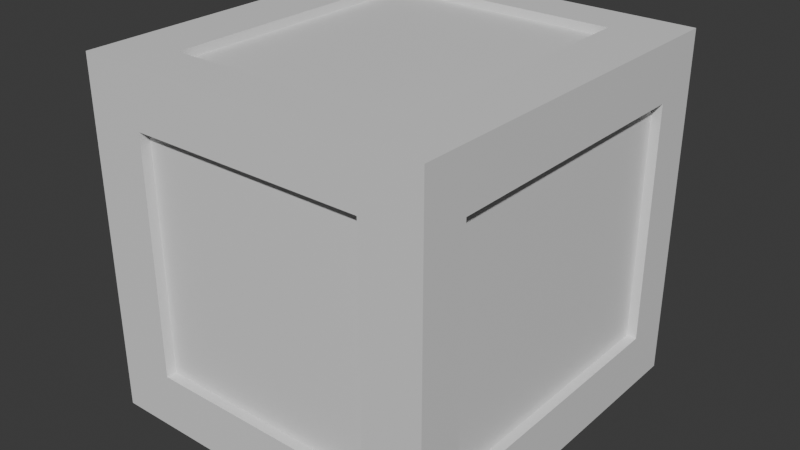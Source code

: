 # Source: Wood_box_small.blend  (saved by Blender 4.1.24; exported with 4.5.12 LTS)
import bpy
from mathutils import Matrix  # noqa: F401  (used for matrix-valued properties, if any)

bpy.ops.wm.read_factory_settings(use_empty=True)
scene = bpy.context.scene
scene.name = 'Scene'

# ---- collections
col_collection = bpy.data.collections.new('Collection'); scene.collection.children.link(col_collection)

# ---- materials (node trees are filled in below, after node groups)
mat_box = bpy.data.materials.new('Box')
mat_box.use_transparent_shadow = False
mat_outline = bpy.data.materials.new('Outline')
mat_outline.use_transparent_shadow = False

# ---- material node trees
mat_box.use_nodes = True; mat_box.node_tree.nodes.clear()
_N = mat_box.node_tree.nodes; _L = mat_box.node_tree.links
n0 = _N.new('ShaderNodeBsdfPrincipled'); n0.name = 'Principled BSDF'; n0.location = (10, 300)
n1 = _N.new('ShaderNodeOutputMaterial'); n1.name = 'Material Output'; n1.location = (300, 300)
_L.new(n0.outputs[0], n1.inputs[0])
n1.is_active_output = True
mat_outline.use_nodes = True; mat_outline.node_tree.nodes.clear()
_N = mat_outline.node_tree.nodes; _L = mat_outline.node_tree.links
n0 = _N.new('ShaderNodeBsdfPrincipled'); n0.name = 'Principled BSDF'; n0.location = (10, 300)
n1 = _N.new('ShaderNodeOutputMaterial'); n1.name = 'Material Output'; n1.location = (300, 300)
_L.new(n0.outputs[0], n1.inputs[0])
n1.is_active_output = True

# ---- world
world_world = bpy.data.worlds.new('World'); scene.world = world_world
world_world.use_nodes = True; world_world.node_tree.nodes.clear()
_N = world_world.node_tree.nodes; _L = world_world.node_tree.links
n0 = _N.new('ShaderNodeOutputWorld'); n0.name = 'World Output'; n0.location = (300, 300)
n1 = _N.new('ShaderNodeBackground'); n1.name = 'Background'; n1.location = (10, 300)
n1.inputs[0].default_value = (0.05088, 0.05088, 0.05088, 1.0)
_L.new(n1.outputs[0], n0.inputs[0])
n0.is_active_output = True
world_world.color = (0.05088, 0.05088, 0.05088)
world_world.use_sun_shadow = False
world_world.sun_shadow_jitter_overblur = 0.0

# ---- meshes
me_cube_001 = bpy.data.meshes.new('Cube.001')
me_cube_001.from_pydata([(-0.7106, -0.7564, -0.7106), (-0.7106, -0.7564, 0.7106), (-0.7106, 0.7564, -0.7106), (-0.7106, 0.7564, 0.7106), (0.7106, -0.7564, -0.7106), (0.7106, -0.7564, 0.7106), (0.7106, 0.7564, -0.7106), (0.7106, 0.7564, 0.7106)], [], [(0, 1, 3, 2), (2, 3, 7, 6), (6, 7, 5, 4), (4, 5, 1, 0), (2, 6, 4, 0), (7, 3, 1, 5)])
_uv = me_cube_001.uv_layers.new(name='UVMap')
_uv.uv.foreach_set('vector', [0.7026, 0.2303, 0.4781, 0.2303, 0.4781, 0.005851, 0.7026, 0.005851, 0.2303, 0.2303, 0.005851, 0.2303, 0.005851, 0.005851, 0.2303, 0.005851, 0.2303, 0.4664, 0.005851, 0.4664, 0.005851, 0.242, 0.2303, 0.242, 0.4664, 0.4664, 0.242, 0.4664, 0.242, 0.242, 0.4664, 0.242, 0.005851, 0.4781, 0.2303, 0.4781, 0.2303, 0.7026, 0.005851, 0.7026, 0.4664, 0.005851, 0.4664, 0.2303, 0.242, 0.2303, 0.242, 0.005851])
me_cube_001.materials.append(mat_box)
me_cube_001.update()
me_cube = bpy.data.meshes.new('Cube')
me_cube.from_pydata([(-0.1252, 0.1189, -0.5588), (-0.1252, 0.1189, 0.638), (0.6268, 0.1189, -0.7614), (0.6268, -0.1189, -0.7614), (0.6268, -0.1189, 0.8374), (0.6268, 0.1189, 0.8374), (-0.1252, 0.1189, 0.8374), (0.6268, -0.1189, 0.638), (0.6268, 0.1189, 0.638), (-0.1252, 0.1189, -0.7614), (0.6268, 0.1189, -0.5588), (0.1252, 0.1189, -0.7614), (0.1252, -0.1189, -0.5588), (0.1252, 0.1189, -0.5588), (0.1252, 0.1189, 0.638), (0.1252, 0.1189, 0.8374), (0.1252, -0.1189, -0.7614), (0.6268, -0.1189, -0.5588), (-0.1252, -0.1189, 0.638), (-0.1252, -0.1189, 0.8374), (-0.1252, -0.1189, -0.7614), (-0.1252, -0.1189, -0.5588), (0.1252, -0.1189, 0.8374), (0.1252, -0.1189, 0.638), (-0.1252, -0.6276, 0.638), (-0.1252, -0.6276, 0.8374), (-0.1252, -0.6276, -0.7614), (-0.1252, -0.6276, -0.5588), (0.1252, -0.6276, 0.8374), (0.1252, -0.6276, 0.638), (0.1252, -0.6276, -0.5588), (0.1252, -0.6276, -0.7614), (1.379, 0.1189, -0.5588), (1.379, 0.1189, 0.638), (1.379, 0.1189, 0.8374), (1.379, 0.1189, -0.7614), (1.128, 0.1189, -0.7614), (1.128, -0.1189, -0.5588), (1.128, 0.1189, -0.5588), (1.128, 0.1189, 0.638), (1.128, 0.1189, 0.8374), (1.128, -0.1189, -0.7614), (1.379, -0.1189, 0.638), (1.379, -0.1189, 0.8374), (1.379, -0.1189, -0.7614), (1.379, -0.1189, -0.5588), (1.128, -0.1189, 0.8374), (1.128, -0.1189, 0.638), (1.379, -0.6276, 0.638), (1.379, -0.6276, 0.8374), (1.379, -0.6276, -0.7614), (1.379, -0.6276, -0.5588), (1.128, -0.6276, 0.8374), (1.128, -0.6276, 0.638), (1.128, -0.6276, -0.5588), (1.128, -0.6276, -0.7614), (-0.1252, -1.374, -0.5588), (-0.1252, -1.374, 0.638), (0.6268, -1.374, -0.7614), (0.6268, -1.136, -0.7614), (0.6268, -1.136, 0.8374), (0.6268, -1.374, 0.8374), (-0.1252, -1.374, 0.8374), (0.6268, -1.136, 0.638), (0.6268, -1.374, 0.638), (-0.1252, -1.374, -0.7614), (0.6268, -1.374, -0.5588), (0.1252, -1.374, -0.7614), (0.1252, -1.136, -0.5588), (0.1252, -1.374, -0.5588), (0.1252, -1.374, 0.638), (0.1252, -1.374, 0.8374), (0.1252, -1.136, -0.7614), (0.6268, -1.136, -0.5588), (-0.1252, -1.136, 0.638), (-0.1252, -1.136, 0.8374), (-0.1252, -1.136, -0.7614), (-0.1252, -1.136, -0.5588), (0.1252, -1.136, 0.8374), (0.1252, -1.136, 0.638), (1.379, -1.374, -0.5588), (1.379, -1.374, 0.638), (1.379, -1.374, 0.8374), (1.379, -1.374, -0.7614), (1.128, -1.374, -0.7614), (1.128, -1.136, -0.5588), (1.128, -1.374, -0.5588), (1.128, -1.374, 0.638), (1.128, -1.374, 0.8374), (1.128, -1.136, -0.7614), (1.379, -1.136, 0.638), (1.379, -1.136, 0.8374), (1.379, -1.136, -0.7614), (1.379, -1.136, -0.5588), (1.128, -1.136, 0.8374), (1.128, -1.136, 0.638)], [], [(21, 18, 1, 0), (0, 1, 14, 13), (15, 22, 4, 5), (12, 23, 18, 21), (0, 13, 11, 9), (22, 23, 7, 4), (15, 6, 19, 22), (1, 18, 19, 6), (14, 1, 6, 15), (9, 11, 16, 20), (21, 0, 9, 20), (13, 12, 17, 10), (13, 14, 23, 12), (23, 14, 8, 7), (11, 13, 10, 2), (14, 15, 5, 8), (12, 16, 3, 17), (16, 11, 2, 3), (10, 17, 3, 2), (7, 8, 5, 4), (12, 21, 27, 30), (22, 19, 25, 28), (24, 29, 28, 25), (30, 27, 26, 31), (23, 22, 28, 29), (19, 18, 24, 25), (20, 16, 31, 26), (18, 23, 29, 24), (16, 12, 30, 31), (21, 20, 26, 27), (45, 32, 33, 42), (32, 38, 39, 33), (40, 5, 4, 46), (37, 45, 42, 47), (32, 35, 36, 38), (46, 4, 7, 47), (40, 46, 43, 34), (33, 34, 43, 42), (39, 40, 34, 33), (35, 44, 41, 36), (45, 44, 35, 32), (38, 10, 17, 37), (38, 37, 47, 39), (47, 7, 8, 39), (36, 2, 10, 38), (39, 8, 5, 40), (37, 17, 3, 41), (41, 3, 2, 36), (37, 54, 51, 45), (46, 52, 49, 43), (48, 49, 52, 53), (54, 55, 50, 51), (47, 53, 52, 46), (43, 49, 48, 42), (44, 50, 55, 41), (42, 48, 53, 47), (41, 55, 54, 37), (45, 51, 50, 44), (77, 56, 57, 74), (56, 69, 70, 57), (71, 61, 60, 78), (68, 77, 74, 79), (56, 65, 67, 69), (78, 60, 63, 79), (71, 78, 75, 62), (57, 62, 75, 74), (70, 71, 62, 57), (65, 76, 72, 67), (77, 76, 65, 56), (69, 66, 73, 68), (69, 68, 79, 70), (79, 63, 64, 70), (67, 58, 66, 69), (70, 64, 61, 71), (68, 73, 59, 72), (72, 59, 58, 67), (66, 58, 59, 73), (63, 60, 61, 64), (68, 30, 27, 77), (78, 28, 25, 75), (79, 29, 28, 78), (75, 25, 24, 74), (76, 26, 31, 72), (74, 24, 29, 79), (72, 31, 30, 68), (77, 27, 26, 76), (93, 90, 81, 80), (80, 81, 87, 86), (88, 94, 60, 61), (85, 95, 90, 93), (80, 86, 84, 83), (94, 95, 63, 60), (88, 82, 91, 94), (81, 90, 91, 82), (87, 81, 82, 88), (83, 84, 89, 92), (93, 80, 83, 92), (86, 85, 73, 66), (86, 87, 95, 85), (95, 87, 64, 63), (84, 86, 66, 58), (87, 88, 61, 64), (85, 89, 59, 73), (89, 84, 58, 59), (85, 93, 51, 54), (94, 91, 49, 52), (95, 94, 52, 53), (91, 90, 48, 49), (92, 89, 55, 50), (90, 95, 53, 48), (89, 85, 54, 55), (93, 92, 50, 51)])
_uv = me_cube.uv_layers.new(name='UVMap')
_uv.uv.foreach_set('vector', [0.6843, 0.242, 0.6843, 0.449, 0.6432, 0.449, 0.6432, 0.242, 0.6315, 0.4607, 0.6315, 0.6678, 0.5882, 0.6678, 0.5882, 0.4607, 0.8606, 0.005851, 0.9018, 0.005851, 0.9018, 0.09264, 0.8606, 0.09264, 0.2853, 0.4781, 0.2853, 0.6852, 0.242, 0.6852, 0.242, 0.4781, 0.1115, 0.9558, 0.1115, 0.9125, 0.1466, 0.9125, 0.1466, 0.9558, 0.9423, 0.9633, 0.9078, 0.9633, 0.9078, 0.8765, 0.9423, 0.8765, 0.005851, 0.9558, 0.005851, 0.9125, 0.047, 0.9125, 0.047, 0.9558, 0.3755, 0.9501, 0.3755, 0.9912, 0.341, 0.9912, 0.341, 0.9501, 0.9826, 0.352, 0.9826, 0.3953, 0.9481, 0.3953, 0.9481, 0.352, 0.3477, 0.9384, 0.3477, 0.8951, 0.3888, 0.8951, 0.3888, 0.9384, 0.9853, 0.6258, 0.9853, 0.6669, 0.9502, 0.6669, 0.9502, 0.6258, 0.8506, 0.4607, 0.8918, 0.4607, 0.8918, 0.5475, 0.8506, 0.5475, 0.6843, 0.4607, 0.6843, 0.6678, 0.6432, 0.6678, 0.6432, 0.4607, 0.005851, 0.814, 0.047, 0.814, 0.047, 0.9007, 0.005851, 0.9007, 0.9364, 0.3288, 0.9013, 0.3288, 0.9013, 0.242, 0.9364, 0.242, 0.8956, 0.9645, 0.8611, 0.9645, 0.8611, 0.8777, 0.8956, 0.8777, 0.9078, 0.6795, 0.9429, 0.6795, 0.9429, 0.7663, 0.9078, 0.7663, 0.8494, 0.866, 0.8082, 0.866, 0.8082, 0.7792, 0.8494, 0.7792, 0.9896, 0.6795, 0.9896, 0.7206, 0.9546, 0.7206, 0.9546, 0.6795, 0.3872, 0.9912, 0.3872, 0.9501, 0.4217, 0.9501, 0.4217, 0.9912, 0.6432, 0.6795, 0.6865, 0.6795, 0.6865, 0.7675, 0.6432, 0.7675, 0.5882, 0.6795, 0.6315, 0.6795, 0.6315, 0.7675, 0.5882, 0.7675, 0.954, 0.9198, 0.954, 0.8765, 0.9885, 0.8765, 0.9885, 0.9198, 0.9481, 0.2853, 0.9481, 0.242, 0.9831, 0.242, 0.9831, 0.2853, 0.6167, 0.7792, 0.6512, 0.7792, 0.6512, 0.8672, 0.6167, 0.8672, 0.8139, 0.1055, 0.8484, 0.1055, 0.8484, 0.1935, 0.8139, 0.1935, 0.7489, 0.5604, 0.7922, 0.5604, 0.7922, 0.6484, 0.7489, 0.6484, 0.7532, 0.6795, 0.7965, 0.6795, 0.7965, 0.7675, 0.7532, 0.7675, 0.8017, 0.3417, 0.8368, 0.3417, 0.8368, 0.4297, 0.8017, 0.4297, 0.8389, 0.6484, 0.8039, 0.6484, 0.8039, 0.5604, 0.8389, 0.5604, 0.352, 0.4781, 0.3932, 0.4781, 0.3932, 0.6852, 0.352, 0.6852, 0.5882, 0.242, 0.6315, 0.242, 0.6315, 0.449, 0.5882, 0.449, 0.3382, 0.7966, 0.3382, 0.8834, 0.297, 0.8834, 0.297, 0.7966, 0.4781, 0.4607, 0.5214, 0.4607, 0.5214, 0.6678, 0.4781, 0.6678, 0.1709, 0.9125, 0.2059, 0.9125, 0.2059, 0.9558, 0.1709, 0.9558, 0.6512, 0.8789, 0.6512, 0.9657, 0.6167, 0.9657, 0.6167, 0.8789, 0.336, 0.9384, 0.2948, 0.9384, 0.2948, 0.8951, 0.336, 0.8951, 0.9941, 0.047, 0.9597, 0.047, 0.9597, 0.005851, 0.9941, 0.005851, 0.9847, 0.5041, 0.9502, 0.5041, 0.9502, 0.4607, 0.9847, 0.4607, 0.242, 0.8951, 0.2831, 0.8951, 0.2831, 0.9384, 0.242, 0.9384, 0.9896, 0.7735, 0.9546, 0.7735, 0.9546, 0.7323, 0.9896, 0.7323, 0.9012, 0.1055, 0.9012, 0.1923, 0.8601, 0.1923, 0.8601, 0.1055, 0.4049, 0.4781, 0.446, 0.4781, 0.446, 0.6852, 0.4049, 0.6852, 0.4482, 0.7966, 0.4482, 0.8834, 0.407, 0.8834, 0.407, 0.7966, 0.9385, 0.4607, 0.9385, 0.5475, 0.9035, 0.5475, 0.9035, 0.4607, 0.5588, 0.8789, 0.5588, 0.9657, 0.5243, 0.9657, 0.5243, 0.8789, 0.9385, 0.5592, 0.9385, 0.646, 0.9035, 0.646, 0.9035, 0.5592, 0.1115, 0.9007, 0.1115, 0.814, 0.1527, 0.814, 0.1527, 0.9007, 0.2853, 0.6969, 0.2853, 0.7849, 0.242, 0.7849, 0.242, 0.6969, 0.04916, 0.7143, 0.04916, 0.8023, 0.005851, 0.8023, 0.005851, 0.7143, 0.954, 0.9315, 0.9885, 0.9315, 0.9885, 0.9748, 0.954, 0.9748, 0.9831, 0.3403, 0.9481, 0.3403, 0.9481, 0.297, 0.9831, 0.297, 0.7436, 0.7792, 0.7436, 0.8672, 0.7091, 0.8672, 0.7091, 0.7792, 0.6974, 0.7792, 0.6974, 0.8672, 0.6629, 0.8672, 0.6629, 0.7792, 0.297, 0.7849, 0.297, 0.6969, 0.3403, 0.6969, 0.3403, 0.7849, 0.352, 0.7849, 0.352, 0.6969, 0.3953, 0.6969, 0.3953, 0.7849, 0.8489, 0.005851, 0.8489, 0.09385, 0.8139, 0.09385, 0.8139, 0.005851, 0.8433, 0.6795, 0.8433, 0.7675, 0.8082, 0.7675, 0.8082, 0.6795, 0.696, 0.242, 0.7372, 0.242, 0.7372, 0.449, 0.696, 0.449, 0.297, 0.4781, 0.3403, 0.4781, 0.3403, 0.6852, 0.297, 0.6852, 0.8896, 0.242, 0.8896, 0.3288, 0.8485, 0.3288, 0.8485, 0.242, 0.5331, 0.242, 0.5765, 0.242, 0.5765, 0.449, 0.5331, 0.449, 0.7158, 0.9339, 0.7508, 0.9339, 0.7508, 0.9772, 0.7158, 0.9772, 0.8427, 0.8777, 0.8427, 0.9645, 0.8082, 0.9645, 0.8082, 0.8777, 0.0587, 0.9125, 0.09985, 0.9125, 0.09985, 0.9558, 0.0587, 0.9558, 0.9941, 0.1467, 0.9597, 0.1467, 0.9597, 0.1055, 0.9941, 0.1055, 0.9847, 0.6141, 0.9502, 0.6141, 0.9502, 0.5708, 0.9847, 0.5708, 0.4439, 0.9384, 0.4027, 0.9384, 0.4027, 0.8951, 0.4439, 0.8951, 0.242, 0.9501, 0.277, 0.9501, 0.277, 0.9912, 0.242, 0.9912, 0.8896, 0.3405, 0.8896, 0.4273, 0.8485, 0.4273, 0.8485, 0.3405, 0.696, 0.4607, 0.7372, 0.4607, 0.7372, 0.6678, 0.696, 0.6678, 0.0587, 0.9007, 0.0587, 0.814, 0.09985, 0.814, 0.09985, 0.9007, 0.9129, 0.1923, 0.9129, 0.1055, 0.948, 0.1055, 0.948, 0.1923, 0.4781, 0.9657, 0.4781, 0.8789, 0.5126, 0.8789, 0.5126, 0.9657, 0.9078, 0.8648, 0.9078, 0.778, 0.9429, 0.778, 0.9429, 0.8648, 0.2831, 0.7966, 0.2831, 0.8834, 0.242, 0.8834, 0.242, 0.7966, 0.9481, 0.407, 0.9831, 0.407, 0.9831, 0.4482, 0.9481, 0.4482, 0.3293, 0.9912, 0.2948, 0.9912, 0.2948, 0.9501, 0.3293, 0.9501, 0.4781, 0.7675, 0.4781, 0.6795, 0.5214, 0.6795, 0.5214, 0.7675, 0.407, 0.7849, 0.407, 0.6969, 0.4503, 0.6969, 0.4503, 0.7849, 0.5243, 0.8672, 0.5243, 0.7792, 0.5588, 0.7792, 0.5588, 0.8672, 0.605, 0.7792, 0.605, 0.8672, 0.5705, 0.8672, 0.5705, 0.7792, 0.6982, 0.7675, 0.6982, 0.6795, 0.7415, 0.6795, 0.7415, 0.7675, 0.1159, 0.8023, 0.1159, 0.7143, 0.1592, 0.7143, 0.1592, 0.8023, 0.8039, 0.5487, 0.8039, 0.4607, 0.8389, 0.4607, 0.8389, 0.5487, 0.7671, 0.1935, 0.7671, 0.1055, 0.8022, 0.1055, 0.8022, 0.1935, 0.7554, 0.005851, 0.7554, 0.2129, 0.7143, 0.2129, 0.7143, 0.005851, 0.5765, 0.4607, 0.5765, 0.6678, 0.5331, 0.6678, 0.5331, 0.4607, 0.8918, 0.646, 0.8506, 0.646, 0.8506, 0.5592, 0.8918, 0.5592, 0.5214, 0.242, 0.5214, 0.449, 0.4781, 0.449, 0.4781, 0.242, 0.698, 0.9339, 0.698, 0.9772, 0.6629, 0.9772, 0.6629, 0.9339, 0.948, 0.09264, 0.9135, 0.09264, 0.9135, 0.005851, 0.948, 0.005851, 0.6629, 0.9222, 0.6629, 0.8789, 0.7041, 0.8789, 0.7041, 0.9222, 0.9597, 0.1995, 0.9597, 0.1584, 0.9941, 0.1584, 0.9941, 0.1995, 0.9502, 0.5591, 0.9502, 0.5158, 0.9847, 0.5158, 0.9847, 0.5591, 0.7569, 0.8789, 0.7569, 0.9222, 0.7158, 0.9222, 0.7158, 0.8789, 0.9896, 0.7852, 0.9896, 0.8263, 0.9546, 0.8263, 0.9546, 0.7852, 0.1709, 0.814, 0.212, 0.814, 0.212, 0.9007, 0.1709, 0.9007, 0.79, 0.242, 0.79, 0.449, 0.7489, 0.449, 0.7489, 0.242, 0.855, 0.6795, 0.8961, 0.6795, 0.8961, 0.7663, 0.855, 0.7663, 0.8611, 0.7792, 0.8961, 0.7792, 0.8961, 0.866, 0.8611, 0.866, 0.5705, 0.8789, 0.605, 0.8789, 0.605, 0.9657, 0.5705, 0.9657, 0.9013, 0.3405, 0.9364, 0.3405, 0.9364, 0.4273, 0.9013, 0.4273, 0.3499, 0.7966, 0.391, 0.7966, 0.391, 0.8834, 0.3499, 0.8834, 0.1042, 0.8023, 0.06087, 0.8023, 0.06087, 0.7143, 0.1042, 0.7143, 0.2142, 0.8023, 0.1709, 0.8023, 0.1709, 0.7143, 0.2142, 0.7143, 0.5126, 0.8672, 0.4781, 0.8672, 0.4781, 0.7792, 0.5126, 0.7792, 0.7898, 0.8672, 0.7553, 0.8672, 0.7553, 0.7792, 0.7898, 0.7792, 0.5765, 0.7675, 0.5331, 0.7675, 0.5331, 0.6795, 0.5765, 0.6795, 0.7922, 0.5487, 0.7489, 0.5487, 0.7489, 0.4607, 0.7922, 0.4607, 0.8022, 0.09385, 0.7671, 0.09385, 0.7671, 0.005851, 0.8022, 0.005851, 0.8368, 0.33, 0.8017, 0.33, 0.8017, 0.242, 0.8368, 0.242])
me_cube.materials.append(mat_outline)
me_cube.update()

# ---- objects
ob_box = bpy.data.objects.new('Box', me_cube_001)
ob_outline = bpy.data.objects.new('Outline', me_cube)

# ---- transforms, parenting, visibility, modifiers, constraints
ob_box.location = (0.06122, 0.0, 0.7174)
ob_outline.location = (-0.5656, 0.03759, 1.345)
ob_outline.rotation_euler = (1.571, -0.0, 0.0)

# ---- collection membership
col_collection.objects.link(ob_box)
col_collection.objects.link(ob_outline)

# ---- scene / render settings (as saved in the file)
scene.frame_start = 1; scene.frame_end = 250; scene.frame_set(1)
scene.render.engine = 'BLENDER_EEVEE_NEXT'
scene.cycles.sampling_pattern = 'TABULATED_SOBOL'
scene.eevee.ray_tracing_options.trace_max_roughness = 0.0
bpy.context.view_layer.update()

# ---- added for rendering (the .blend has no active camera and no usable light): camera, sun
cam_auto = bpy.data.cameras.new('AutoCamera')
cam_auto.lens = 50.0
cam_auto.sensor_width = 36.0
cam_auto.clip_end = 1000.0
ob_auto_camera = bpy.data.objects.new('AutoCamera', cam_auto)
scene.collection.objects.link(ob_auto_camera)
ob_auto_camera.location = (2.51735, -2.94775, 2.6823)
ob_auto_camera.rotation_euler = (1.09748, -7.21219e-08, 0.694738)
scene.camera = ob_auto_camera
light_auto_sun = bpy.data.lights.new('AutoSun', 'SUN')
light_auto_sun.energy = 3.0
light_auto_sun.angle = 0.0523599
ob_auto_sun = bpy.data.objects.new('AutoSun', light_auto_sun)
scene.collection.objects.link(ob_auto_sun)
ob_auto_sun.rotation_euler = (0.872665, 0.174533, 0.523599)
bpy.context.view_layer.update()
